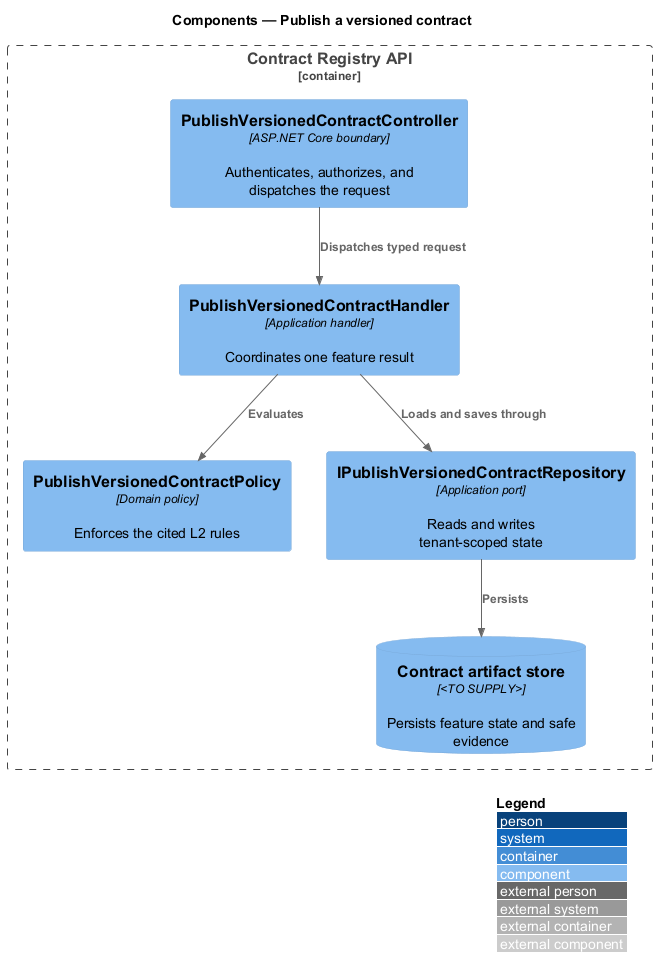

The diagram above was rendered by PlantUML. Its source (embedded in the PNG):
@startuml
!include <C4/C4_Component>
LAYOUT_WITH_LEGEND()
title Components — Publish a versioned contract

Container_Boundary(api, "Contract Registry API") {
  Component(controller, "PublishVersionedContractController", "ASP.NET Core boundary", "Authenticates, authorizes, and dispatches the request")
  Component(handler, "PublishVersionedContractHandler", "Application handler", "Coordinates one feature result")
  Component(policy, "PublishVersionedContractPolicy", "Domain policy", "Enforces the cited L2 rules")
  Component(repository, "IPublishVersionedContractRepository", "Application port", "Reads and writes tenant-scoped state")
  ComponentDb(store, "Contract artifact store", "<TO SUPPLY>", "Persists feature state and safe evidence")
}

Rel(controller, handler, "Dispatches typed request")
Rel(handler, policy, "Evaluates")
Rel(handler, repository, "Loads and saves through")
Rel(repository, store, "Persists")
@enduml